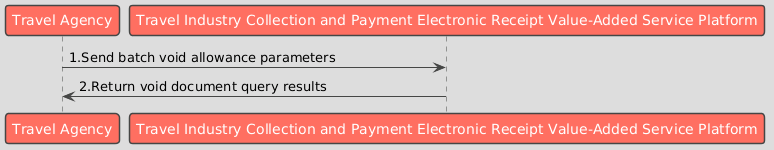

The diagram above was rendered by PlantUML. Its source (embedded in the PNG):
@startuml
!theme toy

participant "Travel Agency" as Business
participant "Travel Industry Collection and Payment Electronic Receipt Value-Added Service Platform" as Platform

Business -> Platform : 1.Send batch void allowance parameters
Platform -> Business : 2.Return void document query results
@enduml